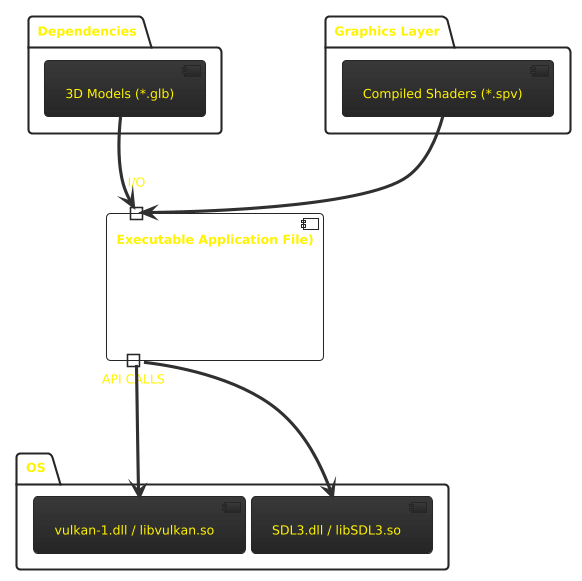

The diagram above was rendered by PlantUML. Its source (embedded in the PNG):
@startuml
!theme black-knight

package "Dependencies" {
    [3D Models (*.glb)] as models 
}

package "Graphics Layer" {
    [Compiled Shaders (*.spv)] as shaders
}

package "OS" {
    [vulkan-1.dll / libvulkan.so] as vulkan_lib
    [SDL3.dll / libSDL3.so] as sdl_lib
}

component "Executable Application File)" as app {
    portin "I/O" as app_io
    portout "API CALLS" as app_api
}

models --> app_io : Loading through Ktx2Loader and Meshpool
shaders --> app_io : Loading SpirvCode

app_api -> vulkan_lib : Calling GPU drivers
app_api --> sdl_lib : Window and input handling

@enduml